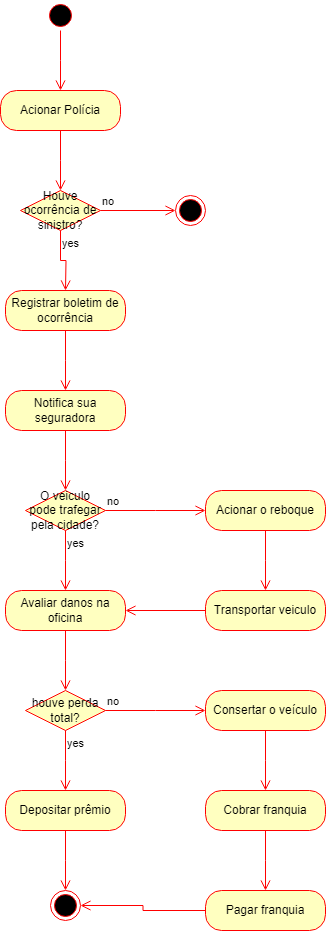

The diagram above was exported from draw.io. Its source (the exported page's mxGraphModel, read from the mxfile embedded in the PNG):
<mxGraphModel dx="1393" dy="802" grid="1" gridSize="10" guides="1" tooltips="1" connect="1" arrows="1" fold="1" page="1" pageScale="1" pageWidth="827" pageHeight="1169" math="0" shadow="0">
  <root>
    <mxCell id="0" />
    <mxCell id="1" parent="0" />
    <mxCell id="7dB3Loz95p3Agbvtnqpe-2" value="" style="ellipse;html=1;shape=startState;fillColor=#000000;strokeColor=#ff0000;" parent="1" vertex="1">
      <mxGeometry x="80" y="30" width="30" height="30" as="geometry" />
    </mxCell>
    <mxCell id="7dB3Loz95p3Agbvtnqpe-3" value="" style="edgeStyle=orthogonalEdgeStyle;html=1;verticalAlign=bottom;endArrow=open;endSize=8;strokeColor=#ff0000;rounded=0;" parent="1" source="7dB3Loz95p3Agbvtnqpe-2" edge="1">
      <mxGeometry relative="1" as="geometry">
        <mxPoint x="95" y="120" as="targetPoint" />
      </mxGeometry>
    </mxCell>
    <mxCell id="7dB3Loz95p3Agbvtnqpe-4" value="Acionar Polícia" style="rounded=1;whiteSpace=wrap;html=1;arcSize=40;fontColor=#000000;fillColor=#ffffc0;strokeColor=#ff0000;" parent="1" vertex="1">
      <mxGeometry x="35" y="120" width="120" height="40" as="geometry" />
    </mxCell>
    <mxCell id="7dB3Loz95p3Agbvtnqpe-5" value="" style="edgeStyle=orthogonalEdgeStyle;html=1;verticalAlign=bottom;endArrow=open;endSize=8;strokeColor=#ff0000;rounded=0;" parent="1" source="7dB3Loz95p3Agbvtnqpe-4" edge="1">
      <mxGeometry relative="1" as="geometry">
        <mxPoint x="95" y="220" as="targetPoint" />
      </mxGeometry>
    </mxCell>
    <mxCell id="7dB3Loz95p3Agbvtnqpe-9" value="Houve ocorrência de sinistro?" style="rhombus;whiteSpace=wrap;html=1;fontColor=#000000;fillColor=#ffffc0;strokeColor=#ff0000;" parent="1" vertex="1">
      <mxGeometry x="55" y="220" width="80" height="40" as="geometry" />
    </mxCell>
    <mxCell id="7dB3Loz95p3Agbvtnqpe-10" value="no" style="edgeStyle=orthogonalEdgeStyle;html=1;align=left;verticalAlign=bottom;endArrow=open;endSize=8;strokeColor=#ff0000;rounded=0;" parent="1" source="7dB3Loz95p3Agbvtnqpe-9" edge="1">
      <mxGeometry x="-1" relative="1" as="geometry">
        <mxPoint x="210" y="240" as="targetPoint" />
      </mxGeometry>
    </mxCell>
    <mxCell id="7dB3Loz95p3Agbvtnqpe-11" value="yes" style="edgeStyle=orthogonalEdgeStyle;html=1;align=left;verticalAlign=top;endArrow=open;endSize=8;strokeColor=#ff0000;rounded=0;" parent="1" source="7dB3Loz95p3Agbvtnqpe-9" edge="1">
      <mxGeometry x="-1" relative="1" as="geometry">
        <mxPoint x="100" y="320" as="targetPoint" />
      </mxGeometry>
    </mxCell>
    <mxCell id="7dB3Loz95p3Agbvtnqpe-12" value="" style="ellipse;html=1;shape=endState;fillColor=#000000;strokeColor=#ff0000;" parent="1" vertex="1">
      <mxGeometry x="210" y="225" width="30" height="30" as="geometry" />
    </mxCell>
    <mxCell id="7dB3Loz95p3Agbvtnqpe-13" value="Registrar boletim de ocorrência" style="rounded=1;whiteSpace=wrap;html=1;arcSize=40;fontColor=#000000;fillColor=#ffffc0;strokeColor=#ff0000;" parent="1" vertex="1">
      <mxGeometry x="40" y="320" width="120" height="40" as="geometry" />
    </mxCell>
    <mxCell id="7dB3Loz95p3Agbvtnqpe-14" value="" style="edgeStyle=orthogonalEdgeStyle;html=1;verticalAlign=bottom;endArrow=open;endSize=8;strokeColor=#ff0000;rounded=0;" parent="1" source="7dB3Loz95p3Agbvtnqpe-13" edge="1">
      <mxGeometry relative="1" as="geometry">
        <mxPoint x="100" y="420" as="targetPoint" />
      </mxGeometry>
    </mxCell>
    <mxCell id="7dB3Loz95p3Agbvtnqpe-17" value="Notifica sua seguradora" style="rounded=1;whiteSpace=wrap;html=1;arcSize=40;fontColor=#000000;fillColor=#ffffc0;strokeColor=#ff0000;" parent="1" vertex="1">
      <mxGeometry x="40" y="420" width="120" height="40" as="geometry" />
    </mxCell>
    <mxCell id="7dB3Loz95p3Agbvtnqpe-18" value="" style="edgeStyle=orthogonalEdgeStyle;html=1;verticalAlign=bottom;endArrow=open;endSize=8;strokeColor=#ff0000;rounded=0;" parent="1" source="7dB3Loz95p3Agbvtnqpe-17" edge="1">
      <mxGeometry relative="1" as="geometry">
        <mxPoint x="100" y="520" as="targetPoint" />
      </mxGeometry>
    </mxCell>
    <mxCell id="7dB3Loz95p3Agbvtnqpe-19" value="O veiculo pode trafegar pela cidade?" style="rhombus;whiteSpace=wrap;html=1;fontColor=#000000;fillColor=#ffffc0;strokeColor=#ff0000;" parent="1" vertex="1">
      <mxGeometry x="60" y="520" width="80" height="40" as="geometry" />
    </mxCell>
    <mxCell id="7dB3Loz95p3Agbvtnqpe-20" value="no" style="edgeStyle=orthogonalEdgeStyle;html=1;align=left;verticalAlign=bottom;endArrow=open;endSize=8;strokeColor=#ff0000;rounded=0;" parent="1" source="7dB3Loz95p3Agbvtnqpe-19" edge="1">
      <mxGeometry x="-1" relative="1" as="geometry">
        <mxPoint x="240" y="540" as="targetPoint" />
      </mxGeometry>
    </mxCell>
    <mxCell id="7dB3Loz95p3Agbvtnqpe-21" value="yes" style="edgeStyle=orthogonalEdgeStyle;html=1;align=left;verticalAlign=top;endArrow=open;endSize=8;strokeColor=#ff0000;rounded=0;" parent="1" source="7dB3Loz95p3Agbvtnqpe-19" edge="1">
      <mxGeometry x="-1" relative="1" as="geometry">
        <mxPoint x="100" y="620" as="targetPoint" />
      </mxGeometry>
    </mxCell>
    <mxCell id="7dB3Loz95p3Agbvtnqpe-22" value="Acionar o reboque" style="rounded=1;whiteSpace=wrap;html=1;arcSize=40;fontColor=#000000;fillColor=#ffffc0;strokeColor=#ff0000;" parent="1" vertex="1">
      <mxGeometry x="240" y="520" width="120" height="40" as="geometry" />
    </mxCell>
    <mxCell id="7dB3Loz95p3Agbvtnqpe-23" value="" style="edgeStyle=orthogonalEdgeStyle;html=1;verticalAlign=bottom;endArrow=open;endSize=8;strokeColor=#ff0000;rounded=0;" parent="1" source="7dB3Loz95p3Agbvtnqpe-22" edge="1">
      <mxGeometry relative="1" as="geometry">
        <mxPoint x="300" y="620" as="targetPoint" />
      </mxGeometry>
    </mxCell>
    <mxCell id="7dB3Loz95p3Agbvtnqpe-26" value="Avaliar danos na ofi&lt;span style=&quot;background-color: initial;&quot;&gt;cina&lt;/span&gt;" style="rounded=1;whiteSpace=wrap;html=1;arcSize=40;fontColor=#000000;fillColor=#ffffc0;strokeColor=#ff0000;" parent="1" vertex="1">
      <mxGeometry x="40" y="620" width="120" height="40" as="geometry" />
    </mxCell>
    <mxCell id="7dB3Loz95p3Agbvtnqpe-27" value="" style="edgeStyle=orthogonalEdgeStyle;html=1;verticalAlign=bottom;endArrow=open;endSize=8;strokeColor=#ff0000;rounded=0;" parent="1" source="7dB3Loz95p3Agbvtnqpe-26" edge="1">
      <mxGeometry relative="1" as="geometry">
        <mxPoint x="100" y="720" as="targetPoint" />
      </mxGeometry>
    </mxCell>
    <mxCell id="7dB3Loz95p3Agbvtnqpe-28" value="houve perda total?" style="rhombus;whiteSpace=wrap;html=1;fontColor=#000000;fillColor=#ffffc0;strokeColor=#ff0000;" parent="1" vertex="1">
      <mxGeometry x="60" y="720" width="80" height="40" as="geometry" />
    </mxCell>
    <mxCell id="7dB3Loz95p3Agbvtnqpe-29" value="no" style="edgeStyle=orthogonalEdgeStyle;html=1;align=left;verticalAlign=bottom;endArrow=open;endSize=8;strokeColor=#ff0000;rounded=0;" parent="1" source="7dB3Loz95p3Agbvtnqpe-28" edge="1">
      <mxGeometry x="-1" relative="1" as="geometry">
        <mxPoint x="240" y="740" as="targetPoint" />
      </mxGeometry>
    </mxCell>
    <mxCell id="7dB3Loz95p3Agbvtnqpe-30" value="yes" style="edgeStyle=orthogonalEdgeStyle;html=1;align=left;verticalAlign=top;endArrow=open;endSize=8;strokeColor=#ff0000;rounded=0;" parent="1" source="7dB3Loz95p3Agbvtnqpe-28" edge="1">
      <mxGeometry x="-1" relative="1" as="geometry">
        <mxPoint x="100" y="820" as="targetPoint" />
      </mxGeometry>
    </mxCell>
    <mxCell id="7dB3Loz95p3Agbvtnqpe-31" value="Transportar veiculo" style="rounded=1;whiteSpace=wrap;html=1;arcSize=40;fontColor=#000000;fillColor=#ffffc0;strokeColor=#ff0000;" parent="1" vertex="1">
      <mxGeometry x="240" y="620" width="120" height="40" as="geometry" />
    </mxCell>
    <mxCell id="7dB3Loz95p3Agbvtnqpe-32" value="" style="edgeStyle=orthogonalEdgeStyle;html=1;verticalAlign=bottom;endArrow=open;endSize=8;strokeColor=#ff0000;rounded=0;" parent="1" source="7dB3Loz95p3Agbvtnqpe-31" target="7dB3Loz95p3Agbvtnqpe-26" edge="1">
      <mxGeometry relative="1" as="geometry">
        <mxPoint x="300" y="720" as="targetPoint" />
      </mxGeometry>
    </mxCell>
    <mxCell id="7dB3Loz95p3Agbvtnqpe-33" value="Consertar o veículo" style="rounded=1;whiteSpace=wrap;html=1;arcSize=40;fontColor=#000000;fillColor=#ffffc0;strokeColor=#ff0000;" parent="1" vertex="1">
      <mxGeometry x="240" y="720" width="120" height="40" as="geometry" />
    </mxCell>
    <mxCell id="7dB3Loz95p3Agbvtnqpe-34" value="" style="edgeStyle=orthogonalEdgeStyle;html=1;verticalAlign=bottom;endArrow=open;endSize=8;strokeColor=#ff0000;rounded=0;" parent="1" source="7dB3Loz95p3Agbvtnqpe-33" edge="1">
      <mxGeometry relative="1" as="geometry">
        <mxPoint x="300" y="820" as="targetPoint" />
      </mxGeometry>
    </mxCell>
    <mxCell id="7dB3Loz95p3Agbvtnqpe-35" value="Depositar prêmio" style="rounded=1;whiteSpace=wrap;html=1;arcSize=40;fontColor=#000000;fillColor=#ffffc0;strokeColor=#ff0000;" parent="1" vertex="1">
      <mxGeometry x="40" y="820" width="120" height="40" as="geometry" />
    </mxCell>
    <mxCell id="7dB3Loz95p3Agbvtnqpe-36" value="" style="edgeStyle=orthogonalEdgeStyle;html=1;verticalAlign=bottom;endArrow=open;endSize=8;strokeColor=#ff0000;rounded=0;" parent="1" source="7dB3Loz95p3Agbvtnqpe-35" edge="1">
      <mxGeometry relative="1" as="geometry">
        <mxPoint x="100" y="920" as="targetPoint" />
      </mxGeometry>
    </mxCell>
    <mxCell id="7dB3Loz95p3Agbvtnqpe-37" value="Cobrar franquia" style="rounded=1;whiteSpace=wrap;html=1;arcSize=40;fontColor=#000000;fillColor=#ffffc0;strokeColor=#ff0000;" parent="1" vertex="1">
      <mxGeometry x="240" y="820" width="120" height="40" as="geometry" />
    </mxCell>
    <mxCell id="7dB3Loz95p3Agbvtnqpe-38" value="" style="edgeStyle=orthogonalEdgeStyle;html=1;verticalAlign=bottom;endArrow=open;endSize=8;strokeColor=#ff0000;rounded=0;" parent="1" source="7dB3Loz95p3Agbvtnqpe-37" edge="1">
      <mxGeometry relative="1" as="geometry">
        <mxPoint x="300" y="920" as="targetPoint" />
      </mxGeometry>
    </mxCell>
    <mxCell id="7dB3Loz95p3Agbvtnqpe-39" value="" style="ellipse;html=1;shape=endState;fillColor=#000000;strokeColor=#ff0000;" parent="1" vertex="1">
      <mxGeometry x="85" y="920" width="30" height="30" as="geometry" />
    </mxCell>
    <mxCell id="7dB3Loz95p3Agbvtnqpe-40" value="Pagar franquia" style="rounded=1;whiteSpace=wrap;html=1;arcSize=40;fontColor=#000000;fillColor=#ffffc0;strokeColor=#ff0000;" parent="1" vertex="1">
      <mxGeometry x="240" y="920" width="120" height="40" as="geometry" />
    </mxCell>
    <mxCell id="7dB3Loz95p3Agbvtnqpe-41" value="" style="edgeStyle=orthogonalEdgeStyle;html=1;verticalAlign=bottom;endArrow=open;endSize=8;strokeColor=#ff0000;rounded=0;entryX=1;entryY=0.5;entryDx=0;entryDy=0;" parent="1" source="7dB3Loz95p3Agbvtnqpe-40" target="7dB3Loz95p3Agbvtnqpe-39" edge="1">
      <mxGeometry relative="1" as="geometry">
        <mxPoint x="300" y="1020" as="targetPoint" />
      </mxGeometry>
    </mxCell>
  </root>
</mxGraphModel>